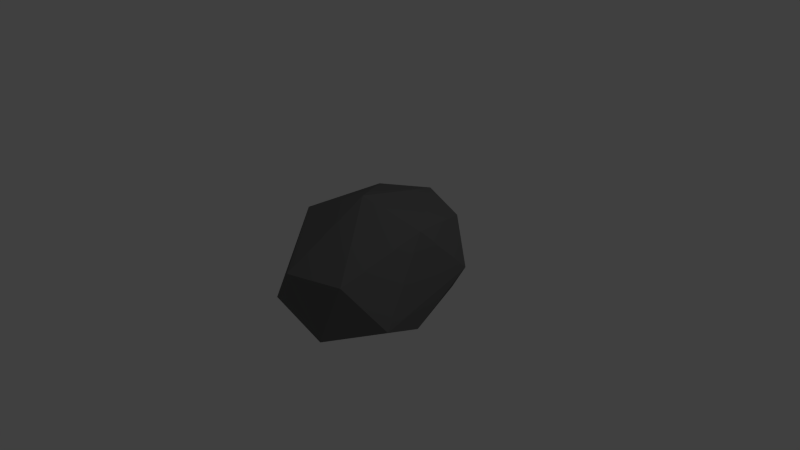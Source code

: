 # Source: Rock1.blend  (saved by Blender 2.75.0; exported with 4.5.12 LTS)
import bpy
from mathutils import Matrix  # noqa: F401  (used for matrix-valued properties, if any)

bpy.ops.wm.read_factory_settings(use_empty=True)
scene = bpy.context.scene
scene.name = 'Scene'

# ---- collections
col_collection_1 = bpy.data.collections.new('Collection 1'); scene.collection.children.link(col_collection_1)

# ---- materials (node trees are filled in below, after node groups)
mat_material_002 = bpy.data.materials.new('Material.002')
mat_material_002.alpha_threshold = 0.0
mat_material_002.roughness = 0.5

# ---- material node trees
mat_material_002.use_nodes = True; mat_material_002.node_tree.nodes.clear()
_N = mat_material_002.node_tree.nodes; _L = mat_material_002.node_tree.links
n0 = _N.new('ShaderNodeOutputMaterial'); n0.name = 'Material Output'; n0.location = (300, 300)
n1 = _N.new('ShaderNodeBsdfDiffuse'); n1.name = 'Diffuse BSDF'; n1.location = (10, 300)
n1.inputs[0].default_value = (0.1523, 0.1523, 0.1523, 1.0)
_L.new(n1.outputs[0], n0.inputs[0])
n0.is_active_output = True

# ---- world
world_world = bpy.data.worlds.new('World'); scene.world = world_world
world_world.color = (0.05088, 0.05088, 0.05088)
world_world.use_sun_shadow = False
world_world.sun_shadow_jitter_overblur = 0.0
world_world.cycles.sampling_method = 'MANUAL'
world_world.cycles.sample_map_resolution = 256

# ---- cameras
cam_camera = bpy.data.cameras.new('Camera')
cam_camera.clip_end = 100.0
cam_camera.lens = 35.0
cam_camera.sensor_width = 32.0
cam_camera.sensor_height = 18.0
cam_camera.ortho_scale = 7.314
cam_camera.dof.focus_distance = 0.0

# ---- lights
light_lamp = bpy.data.lights.new('Lamp', 'POINT')
light_lamp.transmission_factor = 0.0
light_lamp.cutoff_distance = 30.0
light_lamp.energy = 100.0
light_lamp.shadow_buffer_clip_start = 1.001
light_lamp.shadow_soft_size = 0.1
light_lamp.shadow_maximum_resolution = 0.006
light_lamp.use_absolute_resolution = True
light_lamp.cycles.use_multiple_importance_sampling = False

# ---- meshes
me_icosphere_001 = bpy.data.meshes.new('Icosphere.001')
me_icosphere_001.from_pydata([(-0.5237, -1.178, -0.3705), (-0.5004, 0.909, -0.6231), (0.5064, 1.013, 0.3927), (0.7853, 0.07251, 0.5845), (-0.002372, -0.1502, 0.8734), (0.4359, -1.262, -0.5541), (1.009, -0.1961, -0.5818), (-0.9023, -0.4569, -0.5917), (0.6002, 0.8415, -0.5786), (1.069, -0.7445, -0.3564), (0.9019, 0.7634, -0.1305), (0.6781, -1.11, 0.2273), (-1.061, -0.3263, -0.1217), (-1.073, 0.4005, 0.1605), (-0.3003, 1.296, -0.1879), (-0.08996, -1.301, 0.1902), (-0.7631, -0.4197, 0.5552), (-0.6996, 0.7513, 0.5423), (-0.07024, 1.098, 0.5702)], [], [(9, 5, 6), (5, 1, 6), (0, 5, 15), (7, 12, 13), (3, 18, 4), (3, 2, 18), (18, 17, 4), (17, 16, 4), (17, 13, 16), (16, 15, 4), (15, 11, 4), (4, 11, 3), (10, 2, 3), (14, 18, 2), (14, 17, 18), (12, 16, 13), (0, 15, 16), (9, 3, 11), (10, 14, 2), (10, 8, 14), (8, 1, 14), (14, 13, 17), (14, 1, 13), (1, 7, 13), (12, 0, 16), (12, 7, 0), (15, 5, 11), (5, 9, 11), (9, 10, 3), (9, 6, 10), (6, 8, 10), (6, 1, 8), (1, 5, 7), (5, 0, 7)])
me_icosphere_001.materials.append(mat_material_002)
me_icosphere_001.use_remesh_preserve_volume = False
me_icosphere_001.use_remesh_preserve_attributes = False
me_icosphere_001.use_mirror_vertex_groups = False
me_icosphere_001.update()

# ---- objects
ob_icosphere = bpy.data.objects.new('Icosphere', me_icosphere_001)
ob_lamp = bpy.data.objects.new('Lamp', light_lamp)
ob_camera = bpy.data.objects.new('Camera', cam_camera)

# ---- transforms, parenting, visibility, modifiers, constraints
ob_icosphere.location = (0.0, 0.0, 0.0)
ob_icosphere.lineart.crease_threshold = 0.0
ob_lamp.location = (4.076, 1.005, 5.904)
ob_lamp.rotation_euler = (0.6503, 0.05522, 1.866)
ob_lamp.lock_rotations_4d = False
ob_lamp.empty_display_type = 'ARROWS'
ob_lamp.color = (0.0, 0.0, 0.0, 0.0)
ob_lamp.lineart.crease_threshold = 0.0
ob_camera.location = (7.481, -6.508, 5.344)
ob_camera.rotation_euler = (1.109, 0.01082, 0.8149)
ob_camera.lock_rotations_4d = False
ob_camera.empty_display_type = 'ARROWS'
ob_camera.color = (0.0, 0.0, 0.0, 0.0)
ob_camera.display_type = 'WIRE'
ob_camera.lineart.crease_threshold = 0.0

# ---- collection membership
col_collection_1.objects.link(ob_icosphere)
col_collection_1.objects.link(ob_lamp)
col_collection_1.objects.link(ob_camera)

# ---- scene / render settings (as saved in the file)
scene.camera = ob_camera
scene.frame_start = 1; scene.frame_end = 250; scene.frame_set(1)
scene.render.engine = 'CYCLES'
scene.render.resolution_percentage = 50
scene.render.dither_intensity = 0.0
scene.cycles.use_denoising = False
scene.cycles.samples = 10
scene.cycles.sampling_pattern = 'TABULATED_SOBOL'
scene.cycles.light_sampling_threshold = 0.0
scene.cycles.use_adaptive_sampling = False
scene.cycles.use_light_tree = False
scene.cycles.blur_glossy = 0.0
scene.cycles.pixel_filter_type = 'GAUSSIAN'
scene.cycles.sample_clamp_indirect = 0.0
scene.view_settings.view_transform = 'Standard'
bpy.context.view_layer.update()
